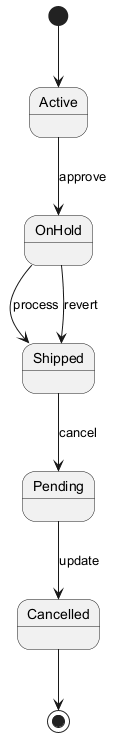

The diagram above was rendered by PlantUML. Its source (embedded in the PNG):
@startuml
skinparam monochrome true
[*] --> Active
Active --> OnHold : approve
OnHold --> Shipped : process
Shipped --> Pending : cancel
Pending --> Cancelled : update
OnHold --> Shipped : revert
Cancelled --> [*]
@enduml